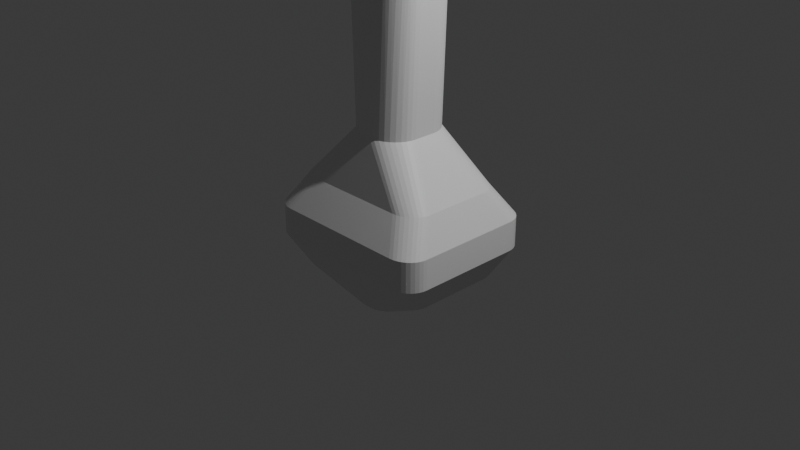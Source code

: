 # Source: SWORD2.blend  (saved by Blender 5.0.118; exported with 4.5.12 LTS)
import bpy
from mathutils import Matrix  # noqa: F401  (used for matrix-valued properties, if any)

bpy.ops.wm.read_factory_settings(use_empty=True)
scene = bpy.context.scene
scene.name = 'Scene'

# ---- collections
col_collection = bpy.data.collections.new('Collection'); scene.collection.children.link(col_collection)

# ---- materials (node trees are filled in below, after node groups)
mat_material = bpy.data.materials.new('Material')
mat_material.alpha_threshold = 0.0
mat_material.use_backface_culling_lightprobe_volume = False
mat_material.roughness = 0.5
mat_material.line_color = (0.0, 0.0, 0.0, 1.0)

# ---- material node trees
mat_material.use_nodes = True; mat_material.node_tree.nodes.clear()
_N = mat_material.node_tree.nodes; _L = mat_material.node_tree.links
n0 = _N.new('ShaderNodeOutputMaterial'); n0.name = 'Material Output'; n0.location = (200, 100)
n1 = _N.new('ShaderNodeBsdfPrincipled'); n1.name = 'Principled BSDF'; n1.location = (-200, 100)
n1.inputs[3].default_value = 1.45
_L.new(n1.outputs[0], n0.inputs[0])
n0.is_active_output = True

# ---- world
world_world = bpy.data.worlds.new('World'); scene.world = world_world
world_world.use_nodes = True; world_world.node_tree.nodes.clear()
_N = world_world.node_tree.nodes; _L = world_world.node_tree.links
n0 = _N.new('ShaderNodeOutputWorld'); n0.name = 'World Output'; n0.location = (200, 100)
n1 = _N.new('ShaderNodeBackground'); n1.name = 'Background'; n1.location = (-200, 100)
n1.inputs[0].default_value = (0.05088, 0.05088, 0.05088, 1.0)
_L.new(n1.outputs[0], n0.inputs[0])
n0.is_active_output = True
world_world.color = (0.05088, 0.05088, 0.05088)
world_world.sun_shadow_jitter_overblur = 0.0

# ---- cameras
cam_camera = bpy.data.cameras.new('Camera')
cam_camera.clip_end = 100.0
cam_camera.ortho_scale = 7.314

# ---- lights
light_light = bpy.data.lights.new('Light', 'POINT')
light_light.energy = 1000.0
light_light.shadow_soft_size = 0.1

# ---- meshes
me_cube = bpy.data.meshes.new('Cube')
me_cube.from_pydata([(0.03124, -0.4133, 6.211), (0.09513, -0.4089, 6.211), (0.03124, 0.4133, 6.211), (0.09513, 0.4089, 6.211), (0.1571, 0.3957, 6.211), (0.2152, 0.3742, 6.211), (0.2678, 0.3449, 6.211), (0.3131, 0.3089, 6.211), (0.3499, 0.2672, 6.211), (0.377, 0.221, 6.211), (0.3992, 0.1211, 6.211), (0.3936, 0.1718, 6.211), (-0.3992, -0.1211, 6.211), (-0.3936, -0.1718, 6.211), (-0.377, -0.221, 6.211), (-0.3499, -0.2672, 6.211), (-0.3131, -0.3089, 6.211), (-0.2678, -0.3449, 6.211), (-0.2152, -0.3742, 6.211), (-0.1571, -0.3957, 6.211), (-0.09513, -0.4089, 6.211), (-0.03124, -0.4133, 6.211), (0.3554, 0.1211, 1.0), (0.02781, 0.4133, 1.0), (0.3505, 0.1718, 1.0), (0.3357, 0.221, 1.0), (0.3115, 0.2672, 1.0), (0.2788, 0.3089, 1.0), (0.2384, 0.3449, 1.0), (0.1916, 0.3742, 1.0), (0.1399, 0.3957, 1.0), (0.0847, 0.4089, 1.0), (0.02158, 0.4409, -0.8498), (0.2891, 0.2052, -0.8498), (0.06804, 0.4373, -0.8498), (0.1131, 0.4267, -0.8498), (0.1553, 0.4093, -0.8498), (0.1935, 0.3858, -0.8498), (0.2265, 0.3567, -0.8498), (0.2533, 0.3231, -0.8498), (0.273, 0.2858, -0.8498), (0.2851, 0.2462, -0.8498), (0.02781, -0.4133, 1.0), (0.3554, -0.1211, 1.0), (0.0847, -0.4089, 1.0), (0.1399, -0.3957, 1.0), (0.1916, -0.3742, 1.0), (0.2384, -0.3449, 1.0), (0.2788, -0.3089, 1.0), (0.3115, -0.2672, 1.0), (0.3357, -0.221, 1.0), (0.3505, -0.1718, 1.0), (0.2891, -0.2052, -0.8498), (0.02158, -0.4409, -0.8498), (0.2851, -0.2462, -0.8498), (0.273, -0.2858, -0.8498), (0.2533, -0.3231, -0.8498), (0.2265, -0.3567, -0.8498), (0.1935, -0.3858, -0.8498), (0.1553, -0.4093, -0.8498), (0.1131, -0.4267, -0.8498), (0.06804, -0.4373, -0.8498), (-0.02781, 0.4133, 1.0), (-0.3554, 0.1211, 1.0), (-0.0847, 0.4089, 1.0), (-0.1399, 0.3957, 1.0), (-0.1916, 0.3742, 1.0), (-0.2384, 0.3449, 1.0), (-0.2788, 0.3089, 1.0), (-0.3115, 0.2672, 1.0), (-0.3357, 0.221, 1.0), (-0.3505, 0.1718, 1.0), (-0.2891, 0.2052, -0.8498), (-0.02158, 0.4409, -0.8498), (-0.2851, 0.2462, -0.8498), (-0.273, 0.2858, -0.8498), (-0.2533, 0.3231, -0.8498), (-0.2265, 0.3567, -0.8498), (-0.1935, 0.3858, -0.8498), (-0.1553, 0.4093, -0.8498), (-0.1131, 0.4267, -0.8498), (-0.06804, 0.4373, -0.8498), (-0.3554, -0.1211, 1.0), (-0.02781, -0.4133, 1.0), (-0.3505, -0.1718, 1.0), (-0.3357, -0.221, 1.0), (-0.3115, -0.2672, 1.0), (-0.2788, -0.3089, 1.0), (-0.2384, -0.3449, 1.0), (-0.1916, -0.3742, 1.0), (-0.1399, -0.3957, 1.0), (-0.0847, -0.4089, 1.0), (-0.02158, -0.4409, -0.8498), (-0.2891, -0.2052, -0.8498), (-0.06804, -0.4373, -0.8498), (-0.1131, -0.4267, -0.8498), (-0.1553, -0.4093, -0.8498), (-0.1935, -0.3858, -0.8498), (-0.2265, -0.3567, -0.8498), (-0.2533, -0.3231, -0.8498), (-0.273, -0.2858, -0.8498), (-0.2851, -0.2462, -0.8498), (0.8123, 0.3653, 0.4498), (0.5496, 0.6026, 0.4498), (0.8083, 0.4065, 0.4498), (0.7964, 0.4464, 0.4498), (0.7771, 0.4839, 0.4498), (0.7508, 0.5178, 0.4498), (0.7184, 0.5471, 0.4498), (0.6809, 0.5708, 0.4498), (0.6394, 0.5883, 0.4498), (0.5952, 0.599, 0.4498), (0.9864, 0.5758, 0.1249), (0.7261, 0.8123, 0.1249), (0.9824, 0.6169, 0.1249), (0.9707, 0.6567, 0.1249), (0.9515, 0.694, 0.1249), (0.9255, 0.7278, 0.1249), (0.8934, 0.7569, 0.1249), (0.8563, 0.7806, 0.1249), (0.8152, 0.798, 0.1249), (0.7713, 0.8087, 0.1249), (0.9864, 0.5763, -0.2), (0.7259, 0.8123, -0.2), (0.9824, 0.6173, -0.2), (0.9707, 0.657, -0.2), (0.9515, 0.6943, -0.2), (0.9255, 0.728, -0.2), (0.8934, 0.7571, -0.2), (0.8562, 0.7806, -0.2), (0.815, 0.798, -0.2), (0.7712, 0.8087, -0.2), (0.5489, 0.6445, -0.5249), (0.8123, 0.4087, -0.5249), (0.5946, 0.6409, -0.5249), (0.639, 0.6303, -0.5249), (0.6806, 0.6129, -0.5249), (0.7182, 0.5893, -0.5249), (0.7506, 0.5602, -0.5249), (0.777, 0.5266, -0.5249), (0.7964, 0.4893, -0.5249), (0.8083, 0.4496, -0.5249), (-0.5489, -0.6445, -0.5249), (-0.8123, -0.4087, -0.5249), (-0.5946, -0.6409, -0.5249), (-0.639, -0.6303, -0.5249), (-0.6806, -0.6129, -0.5249), (-0.7182, -0.5893, -0.5249), (-0.7506, -0.5602, -0.5249), (-0.777, -0.5266, -0.5249), (-0.7964, -0.4893, -0.5249), (-0.8083, -0.4496, -0.5249), (-0.7259, -0.8123, -0.2), (-0.9864, -0.5763, -0.2), (-0.7712, -0.8087, -0.2), (-0.815, -0.798, -0.2), (-0.8562, -0.7806, -0.2), (-0.8934, -0.7571, -0.2), (-0.9255, -0.728, -0.2), (-0.9515, -0.6943, -0.2), (-0.9707, -0.657, -0.2), (-0.9824, -0.6173, -0.2), (-0.7261, -0.8123, 0.1249), (-0.9864, -0.5758, 0.1249), (-0.7713, -0.8087, 0.1249), (-0.8152, -0.798, 0.1249), (-0.8563, -0.7806, 0.1249), (-0.8934, -0.7569, 0.1249), (-0.9255, -0.7278, 0.1249), (-0.9515, -0.694, 0.1249), (-0.9707, -0.6567, 0.1249), (-0.9824, -0.6169, 0.1249), (-0.8123, -0.3653, 0.4498), (-0.5496, -0.6026, 0.4498), (-0.8083, -0.4065, 0.4498), (-0.7964, -0.4464, 0.4498), (-0.7771, -0.4839, 0.4498), (-0.7508, -0.5178, 0.4498), (-0.7184, -0.5471, 0.4498), (-0.6809, -0.5708, 0.4498), (-0.6394, -0.5883, 0.4498), (-0.5952, -0.599, 0.4498), (0.5496, -0.6026, 0.4498), (0.8123, -0.3653, 0.4498), (0.5952, -0.599, 0.4498), (0.6394, -0.5883, 0.4498), (0.6809, -0.5708, 0.4498), (0.7184, -0.5471, 0.4498), (0.7508, -0.5178, 0.4498), (0.7771, -0.4839, 0.4498), (0.7964, -0.4464, 0.4498), (0.8083, -0.4065, 0.4498), (0.7261, -0.8123, 0.1249), (0.9864, -0.5758, 0.1249), (0.7713, -0.8087, 0.1249), (0.8152, -0.798, 0.1249), (0.8563, -0.7806, 0.1249), (0.8934, -0.7569, 0.1249), (0.9255, -0.7278, 0.1249), (0.9515, -0.694, 0.1249), (0.9707, -0.6567, 0.1249), (0.9824, -0.6169, 0.1249), (0.7259, -0.8123, -0.2), (0.9864, -0.5763, -0.2), (0.7712, -0.8087, -0.2), (0.815, -0.798, -0.2), (0.8562, -0.7806, -0.2), (0.8934, -0.7571, -0.2), (0.9255, -0.728, -0.2), (0.9515, -0.6943, -0.2), (0.9707, -0.657, -0.2), (0.9824, -0.6173, -0.2), (0.8123, -0.4087, -0.5249), (0.5489, -0.6445, -0.5249), (0.8083, -0.4496, -0.5249), (0.7964, -0.4893, -0.5249), (0.777, -0.5266, -0.5249), (0.7506, -0.5602, -0.5249), (0.7182, -0.5893, -0.5249), (0.6806, -0.6129, -0.5249), (0.639, -0.6303, -0.5249), (0.5946, -0.6409, -0.5249), (-0.5496, 0.6026, 0.4498), (-0.8123, 0.3653, 0.4498), (-0.5952, 0.599, 0.4498), (-0.6394, 0.5883, 0.4498), (-0.6809, 0.5708, 0.4498), (-0.7184, 0.5471, 0.4498), (-0.7508, 0.5178, 0.4498), (-0.7771, 0.4839, 0.4498), (-0.7964, 0.4464, 0.4498), (-0.8083, 0.4065, 0.4498), (-0.7261, 0.8123, 0.1249), (-0.9864, 0.5758, 0.1249), (-0.7713, 0.8087, 0.1249), (-0.8152, 0.798, 0.1249), (-0.8563, 0.7806, 0.1249), (-0.8934, 0.7569, 0.1249), (-0.9255, 0.7278, 0.1249), (-0.9515, 0.694, 0.1249), (-0.9707, 0.6567, 0.1249), (-0.9824, 0.6169, 0.1249), (-0.7259, 0.8123, -0.2), (-0.9864, 0.5763, -0.2), (-0.7712, 0.8087, -0.2), (-0.815, 0.798, -0.2), (-0.8562, 0.7806, -0.2), (-0.8934, 0.7571, -0.2), (-0.9255, 0.728, -0.2), (-0.9515, 0.6943, -0.2), (-0.9707, 0.657, -0.2), (-0.9824, 0.6173, -0.2), (-0.8123, 0.4087, -0.5249), (-0.5489, 0.6445, -0.5249), (-0.8083, 0.4496, -0.5249), (-0.7964, 0.4893, -0.5249), (-0.777, 0.5266, -0.5249), (-0.7506, 0.5602, -0.5249), (-0.7182, 0.5893, -0.5249), (-0.6806, 0.6129, -0.5249), (-0.639, 0.6303, -0.5249), (-0.5946, 0.6409, -0.5249), (0.1571, -0.3957, 6.211), (0.2152, -0.3742, 6.211), (0.2678, -0.3449, 6.211), (0.3131, -0.3089, 6.211), (0.3499, -0.2672, 6.211), (0.377, -0.221, 6.211), (0.3936, -0.1718, 6.211), (0.3992, -0.1211, 6.211), (-0.09513, 0.4089, 6.211), (-0.03124, 0.4133, 6.211), (-0.1571, 0.3957, 6.211), (-0.2152, 0.3742, 6.211), (-0.2678, 0.3449, 6.211), (-0.3131, 0.3089, 6.211), (-0.3499, 0.2672, 6.211), (-0.377, 0.221, 6.211), (-0.3936, 0.1718, 6.211), (-0.3992, 0.1211, 6.211), (0.03624, -0.4133, 3.605), (-0.03624, -0.4133, 3.605), (-0.3633, 0.3089, 3.605), (-0.3107, 0.3449, 3.605), (0.4567, -0.1718, 3.605), (0.4374, -0.221, 3.605), (0.4567, 0.1718, 3.605), (0.4632, 0.1211, 3.605), (-0.3633, -0.3089, 3.605), (-0.406, -0.2672, 3.605), (-0.1104, 0.4089, 3.605), (-0.03624, 0.4133, 3.605), (0.3107, -0.3449, 3.605), (0.2497, -0.3742, 3.605), (-0.1104, -0.4089, 3.605), (-0.1823, -0.3957, 3.605), (0.2497, 0.3742, 3.605), (0.3107, 0.3449, 3.605), (-0.406, 0.2672, 3.605), (0.4632, -0.1211, 3.605), (-0.4374, -0.221, 3.605), (0.4374, 0.221, 3.605), (-0.1823, 0.3957, 3.605), (0.3633, -0.3089, 3.605), (-0.2497, -0.3742, 3.605), (0.1104, -0.4089, 3.605), (0.1823, 0.3957, 3.605), (-0.4374, 0.221, 3.605), (-0.4567, -0.1718, 3.605), (0.406, 0.2672, 3.605), (-0.2497, 0.3742, 3.605), (0.406, -0.2672, 3.605), (-0.3107, -0.3449, 3.605), (0.1823, -0.3957, 3.605), (0.1104, 0.4089, 3.605), (-0.4567, 0.1718, 3.605), (-0.4632, -0.1211, 3.605), (0.3633, 0.3089, 3.605), (0.03624, 0.4133, 3.605), (-0.4632, 0.1211, 3.605), (-0.7195, -0.467, 5.602), (-0.7896, -0.1524, 6.808), (-0.7195, 0.467, 5.602), (-0.7896, 0.1524, 6.808), (0.7195, -0.467, 5.602), (0.7896, -0.1524, 6.808), (0.7195, 0.467, 5.602), (0.7896, 0.1524, 6.808), (-3.967, 0.2345, 5.493), (-3.967, -0.2345, 5.493), (-3.967, -0.1392, 5.992), (-3.967, 0.1392, 5.992), (3.967, 0.1392, 5.992), (3.967, 0.2345, 5.493), (3.967, -0.2345, 5.493), (3.967, -0.1392, 5.992), (-1.041, -0.1479, 25.36), (-1.041, 0.1479, 25.36), (1.041, 0.1479, 25.36), (1.041, -0.1479, 25.36), (0.0, 0.467, 5.602), (0.0, 0.3523, 6.808), (0.0, -0.467, 5.602), (0.0, -0.3523, 6.808), (0.0, 0.1479, 27.73), (0.0, -0.1479, 27.73), (-0.8801, -0.5525, 6.205), (-0.8801, 0.5525, 6.205), (0.8801, 0.5525, 6.205), (0.8801, -0.5525, 6.205), (-3.967, -0.2345, 5.743), (-3.967, 0.2345, 5.743), (3.967, 0.2345, 5.743), (3.967, -0.2345, 5.743), (0.0, -0.5525, 6.205), (0.0, 0.5525, 6.205), (1.917, -0.287, 6.05), (2.048, -0.1193, 6.971), (1.917, 0.287, 6.05), (2.048, 0.1193, 6.971), (1.983, 0.3219, 6.622), (1.983, -0.3219, 6.622), (-2.048, 0.1193, 6.971), (-2.048, -0.1193, 6.971), (-1.917, -0.287, 6.05), (-1.917, 0.287, 6.05), (-1.983, -0.3219, 6.622), (-1.983, 0.3219, 6.622), (-1.041, -0.1501, 16.09), (-1.041, 0.1501, 16.09), (1.041, -0.1501, 16.09), (1.041, 0.1501, 16.09), (0.0, 0.2501, 17.27), (0.0, -0.2501, 17.27)], [], [(293, 292, 264, 263), (289, 288, 16, 15), (285, 284, 268, 267), (301, 309, 8, 9), (308, 300, 14, 13), (298, 307, 277, 276), (296, 306, 4, 5), (280, 305, 1, 0), (304, 295, 19, 18), (292, 303, 265, 264), (290, 302, 272, 270), (286, 301, 9, 11), (300, 289, 15, 14), (284, 299, 269, 268), (282, 298, 276, 275), (297, 296, 5, 6), (295, 294, 20, 19), (291, 290, 270, 271), (287, 286, 11, 10), (283, 282, 275, 274), (133, 33, 41, 141), (141, 41, 40, 140), (140, 40, 39, 139), (139, 39, 38, 138), (138, 38, 37, 137), (137, 37, 36, 136), (136, 36, 35, 135), (135, 35, 34, 134), (134, 34, 32, 132), (173, 83, 91, 181), (181, 91, 90, 180), (180, 90, 89, 179), (179, 89, 88, 178), (178, 88, 87, 177), (177, 87, 86, 176), (176, 86, 85, 175), (175, 85, 84, 174), (174, 84, 82, 172), (213, 53, 61, 221), (221, 61, 60, 220), (220, 60, 59, 219), (219, 59, 58, 218), (218, 58, 57, 217), (217, 57, 56, 216), (216, 56, 55, 215), (215, 55, 54, 214), (214, 54, 52, 212), (253, 73, 81, 261), (261, 81, 80, 260), (260, 80, 79, 259), (259, 79, 78, 258), (258, 78, 77, 257), (257, 77, 76, 256), (256, 76, 75, 255), (255, 75, 74, 254), (254, 74, 72, 252), (22, 102, 104, 24), (24, 104, 105, 25), (25, 105, 106, 26), (26, 106, 107, 27), (27, 107, 108, 28), (28, 108, 109, 29), (29, 109, 110, 30), (30, 110, 111, 31), (31, 111, 103, 23), (102, 112, 114, 104), (104, 114, 115, 105), (105, 115, 116, 106), (106, 116, 117, 107), (107, 117, 118, 108), (108, 118, 119, 109), (109, 119, 120, 110), (110, 120, 121, 111), (111, 121, 113, 103), (112, 122, 124, 114), (114, 124, 125, 115), (115, 125, 126, 116), (116, 126, 127, 117), (117, 127, 128, 118), (118, 128, 129, 119), (119, 129, 130, 120), (120, 130, 131, 121), (121, 131, 123, 113), (122, 133, 141, 124), (124, 141, 140, 125), (125, 140, 139, 126), (126, 139, 138, 127), (127, 138, 137, 128), (128, 137, 136, 129), (129, 136, 135, 130), (130, 135, 134, 131), (131, 134, 132, 123), (92, 142, 144, 94), (94, 144, 145, 95), (95, 145, 146, 96), (96, 146, 147, 97), (97, 147, 148, 98), (98, 148, 149, 99), (99, 149, 150, 100), (100, 150, 151, 101), (101, 151, 143, 93), (142, 152, 154, 144), (144, 154, 155, 145), (145, 155, 156, 146), (146, 156, 157, 147), (147, 157, 158, 148), (148, 158, 159, 149), (149, 159, 160, 150), (150, 160, 161, 151), (151, 161, 153, 143), (152, 162, 164, 154), (154, 164, 165, 155), (155, 165, 166, 156), (156, 166, 167, 157), (157, 167, 168, 158), (158, 168, 169, 159), (159, 169, 170, 160), (160, 170, 171, 161), (161, 171, 163, 153), (162, 173, 181, 164), (164, 181, 180, 165), (165, 180, 179, 166), (166, 179, 178, 167), (167, 178, 177, 168), (168, 177, 176, 169), (169, 176, 175, 170), (170, 175, 174, 171), (171, 174, 172, 163), (42, 182, 184, 44), (44, 184, 185, 45), (45, 185, 186, 46), (46, 186, 187, 47), (47, 187, 188, 48), (48, 188, 189, 49), (49, 189, 190, 50), (50, 190, 191, 51), (51, 191, 183, 43), (182, 192, 194, 184), (184, 194, 195, 185), (185, 195, 196, 186), (186, 196, 197, 187), (187, 197, 198, 188), (188, 198, 199, 189), (189, 199, 200, 190), (190, 200, 201, 191), (191, 201, 193, 183), (192, 202, 204, 194), (194, 204, 205, 195), (195, 205, 206, 196), (196, 206, 207, 197), (197, 207, 208, 198), (198, 208, 209, 199), (199, 209, 210, 200), (200, 210, 211, 201), (201, 211, 203, 193), (202, 213, 221, 204), (204, 221, 220, 205), (205, 220, 219, 206), (206, 219, 218, 207), (207, 218, 217, 208), (208, 217, 216, 209), (209, 216, 215, 210), (210, 215, 214, 211), (211, 214, 212, 203), (62, 222, 224, 64), (64, 224, 225, 65), (65, 225, 226, 66), (66, 226, 227, 67), (67, 227, 228, 68), (68, 228, 229, 69), (69, 229, 230, 70), (70, 230, 231, 71), (71, 231, 223, 63), (222, 232, 234, 224), (224, 234, 235, 225), (225, 235, 236, 226), (226, 236, 237, 227), (227, 237, 238, 228), (228, 238, 239, 229), (229, 239, 240, 230), (230, 240, 241, 231), (231, 241, 233, 223), (232, 242, 244, 234), (234, 244, 245, 235), (235, 245, 246, 236), (236, 246, 247, 237), (237, 247, 248, 238), (238, 248, 249, 239), (239, 249, 250, 240), (240, 250, 251, 241), (241, 251, 243, 233), (242, 253, 261, 244), (244, 261, 260, 245), (245, 260, 259, 246), (246, 259, 258, 247), (247, 258, 257, 248), (248, 257, 256, 249), (249, 256, 255, 250), (250, 255, 254, 251), (251, 254, 252, 243), (102, 22, 43, 183), (281, 280, 0, 21), (222, 62, 23, 103), (73, 253, 132, 32), (33, 133, 212, 52), (72, 74, 75, 76, 77, 78, 79, 80, 81, 73, 32, 34, 35, 36, 37, 38, 39, 40, 41, 33, 52, 54, 55, 56, 57, 58, 59, 60, 61, 53, 92, 94, 95, 96, 97, 98, 99, 100, 101, 93), (182, 42, 83, 173), (53, 213, 142, 92), (172, 82, 63, 223), (93, 143, 252, 72), (112, 102, 183, 193), (232, 222, 103, 113), (242, 232, 113, 123), (122, 112, 193, 203), (253, 242, 123, 132), (133, 122, 203, 212), (143, 153, 243, 252), (213, 202, 152, 142), (153, 163, 233, 243), (202, 192, 162, 152), (163, 172, 223, 233), (192, 182, 173, 162), (302, 310, 273, 272), (303, 311, 266, 265), (312, 304, 18, 17), (305, 313, 262, 1), (306, 314, 3, 4), (307, 315, 278, 277), (316, 308, 13, 12), (309, 317, 7, 8), (299, 287, 10, 269), (310, 283, 274, 273), (311, 285, 267, 266), (288, 312, 17, 16), (318, 291, 271, 2), (313, 293, 263, 262), (314, 318, 2, 3), (315, 319, 279, 278), (294, 281, 21, 20), (319, 316, 12, 279), (317, 297, 6, 7), (27, 28, 297, 317), (63, 82, 316, 319), (91, 83, 281, 294), (71, 63, 319, 315), (31, 23, 318, 314), (45, 46, 293, 313), (23, 62, 291, 318), (87, 88, 312, 288), (49, 50, 285, 311), (66, 67, 283, 310), (43, 22, 287, 299), (26, 27, 317, 309), (82, 84, 308, 316), (70, 71, 315, 307), (30, 31, 314, 306), (44, 45, 313, 305), (88, 89, 304, 312), (48, 49, 311, 303), (65, 66, 310, 302), (83, 42, 280, 281), (67, 68, 282, 283), (22, 24, 286, 287), (62, 64, 290, 291), (90, 91, 294, 295), (28, 29, 296, 297), (68, 69, 298, 282), (51, 43, 299, 284), (85, 86, 289, 300), (24, 25, 301, 286), (64, 65, 302, 290), (47, 48, 303, 292), (89, 90, 295, 304), (42, 44, 305, 280), (29, 30, 306, 296), (69, 70, 307, 298), (84, 85, 300, 308), (25, 26, 309, 301), (50, 51, 284, 285), (86, 87, 288, 289), (46, 47, 292, 293), (365, 364, 329, 328), (355, 341, 327, 348), (363, 362, 331, 330), (354, 343, 321, 346), (340, 326, 324, 342), (369, 368, 336, 337), (350, 330, 331, 351), (352, 332, 335, 353), (361, 356, 334, 353), (356, 358, 333, 334), (367, 365, 328, 351), (366, 363, 330, 350), (359, 357, 335, 332), (360, 359, 332, 352), (344, 337, 336, 345), (373, 370, 339, 345), (372, 369, 337, 344), (370, 371, 338, 339), (371, 372, 344, 338), (368, 373, 345, 336), (338, 344, 345, 339), (322, 340, 342, 320), (349, 325, 343, 354), (347, 323, 341, 355), (322, 347, 355, 340), (324, 349, 354, 342), (358, 360, 352, 333), (364, 366, 350, 329), (362, 367, 351, 331), (357, 361, 353, 335), (333, 352, 353, 334), (329, 350, 351, 328), (342, 354, 346, 320), (340, 355, 348, 326), (325, 349, 361, 357), (326, 348, 360, 358), (348, 327, 359, 360), (327, 325, 357, 359), (324, 326, 358, 356), (349, 324, 356, 361), (323, 347, 367, 362), (320, 346, 366, 364), (346, 321, 363, 366), (347, 322, 365, 367), (321, 323, 362, 363), (322, 320, 364, 365), (321, 343, 373, 368), (327, 341, 372, 371), (325, 327, 371, 370), (341, 323, 369, 372), (343, 325, 370, 373), (323, 321, 368, 369)])
_uv = me_cube.uv_layers.new(name='UVMap')
_uv.uv.foreach_set('vector', [0.6726, 0.7456, 0.6583, 0.7335, 0.6609, 0.7376, 0.6752, 0.7473, 0.6272, 0.04643, 0.6289, 0.03323, 0.6293, 0.03014, 0.6275, 0.04322, 0.6304, 0.6895, 0.6265, 0.676, 0.6265, 0.677, 0.6311, 0.6919, 0.6304, 0.5605, 0.6369, 0.5472, 0.6385, 0.5441, 0.6311, 0.5581, 0.6253, 0.07389, 0.626, 0.06021, 0.6261, 0.05774, 0.6253, 0.07295, 0.6272, 0.2036, 0.626, 0.1898, 0.6261, 0.1923, 0.6275, 0.2068, 0.6726, 0.5044, 0.6892, 0.4962, 0.6914, 0.4952, 0.6752, 0.5027, 0.6901, 0.7996, 0.7078, 0.7594, 0.7092, 0.7598, 0.6895, 0.8007, 0.627, 0.954, 0.6263, 0.9273, 0.6261, 0.9248, 0.6274, 0.9441, 0.6583, 0.7335, 0.6463, 0.7156, 0.6487, 0.7186, 0.6609, 0.7376, 0.6253, 0.3435, 0.6263, 0.3227, 0.6261, 0.3252, 0.6253, 0.3451, 0.6265, 0.574, 0.6304, 0.5605, 0.6311, 0.5581, 0.6265, 0.573, 0.626, 0.06021, 0.6272, 0.04643, 0.6275, 0.04322, 0.6261, 0.05774, 0.6265, 0.676, 0.625, 0.6616, 0.625, 0.6616, 0.6265, 0.677, 0.6289, 0.2168, 0.6272, 0.2036, 0.6275, 0.2068, 0.6293, 0.2199, 0.6583, 0.5165, 0.6726, 0.5044, 0.6752, 0.5027, 0.6609, 0.5124, 0.6263, 0.9273, 0.6253, 0.9065, 0.6253, 0.9049, 0.6261, 0.9248, 0.625, 0.3647, 0.6253, 0.3435, 0.6253, 0.3451, 0.625, 0.3652, 0.625, 0.5884, 0.6265, 0.574, 0.6265, 0.573, 0.625, 0.5884, 0.6292, 0.2731, 0.6289, 0.2168, 0.6293, 0.2199, 0.6292, 0.2879, 0.425, 0.5457, 0.375, 0.5668, 0.3734, 0.5552, 0.4247, 0.5377, 0.4247, 0.5377, 0.3734, 0.5552, 0.3686, 0.5439, 0.4239, 0.5296, 0.4239, 0.5296, 0.3686, 0.5439, 0.3609, 0.5333, 0.4226, 0.5218, 0.4226, 0.5218, 0.3609, 0.5333, 0.3503, 0.5237, 0.4209, 0.5142, 0.4209, 0.5142, 0.3503, 0.5237, 0.3375, 0.5102, 0.4213, 0.4894, 0.4213, 0.4894, 0.3375, 0.5102, 0.3225, 0.5028, 0.4229, 0.4818, 0.4229, 0.4818, 0.3225, 0.5028, 0.3055, 0.497, 0.4241, 0.4742, 0.4241, 0.4742, 0.3055, 0.497, 0.2871, 0.4933, 0.4248, 0.4667, 0.4248, 0.4667, 0.2871, 0.4933, 0.299, 0.4603, 0.425, 0.4595, 0.575, 0.9596, 0.625, 0.8848, 0.6253, 0.9049, 0.5753, 0.9668, 0.5753, 0.9668, 0.6253, 0.9049, 0.6261, 0.9248, 0.576, 0.9744, 0.576, 0.9744, 0.6261, 0.9248, 0.6274, 0.9441, 0.5773, 0.982, 0.5773, 0.982, 0.6274, 0.9441, 0.625, 1.0, 0.5792, 1.0, 0.5793, 0.0, 0.625, 0.0, 0.6293, 0.03014, 0.5791, 0.01469, 0.5791, 0.01469, 0.6293, 0.03014, 0.6275, 0.04322, 0.5774, 0.02314, 0.5774, 0.02314, 0.6275, 0.04322, 0.6261, 0.05774, 0.5761, 0.03179, 0.5761, 0.03179, 0.6261, 0.05774, 0.6253, 0.07295, 0.5753, 0.04054, 0.5753, 0.04054, 0.6253, 0.07295, 0.625, 0.08839, 0.575, 0.04923, 0.425, 0.7905, 0.299, 0.7897, 0.2871, 0.7567, 0.4248, 0.7833, 0.4248, 0.7833, 0.2871, 0.7567, 0.3055, 0.753, 0.4241, 0.7758, 0.4241, 0.7758, 0.3055, 0.753, 0.3225, 0.7472, 0.4229, 0.7682, 0.4229, 0.7682, 0.3225, 0.7472, 0.3375, 0.7398, 0.4213, 0.7606, 0.4213, 0.7606, 0.3375, 0.7398, 0.3503, 0.7263, 0.4209, 0.7358, 0.4209, 0.7358, 0.3503, 0.7263, 0.3609, 0.7167, 0.4226, 0.7282, 0.4226, 0.7282, 0.3609, 0.7167, 0.3686, 0.7061, 0.4239, 0.7204, 0.4239, 0.7204, 0.3686, 0.7061, 0.3734, 0.6948, 0.4247, 0.7123, 0.4247, 0.7123, 0.3734, 0.6948, 0.375, 0.6832, 0.425, 0.7043, 0.425, 0.2905, 0.375, 0.3657, 0.3748, 0.3455, 0.4248, 0.2833, 0.4248, 0.2833, 0.3748, 0.3455, 0.374, 0.3256, 0.4241, 0.2758, 0.4241, 0.2758, 0.374, 0.3256, 0.3728, 0.3062, 0.4229, 0.2682, 0.4229, 0.2682, 0.3728, 0.3062, 0.3712, 0.2882, 0.4213, 0.2606, 0.4213, 0.2606, 0.3712, 0.2882, 0.3707, 0.2274, 0.4209, 0.2358, 0.4209, 0.2358, 0.3707, 0.2274, 0.3725, 0.2174, 0.4226, 0.2282, 0.4226, 0.2282, 0.3725, 0.2174, 0.3739, 0.2064, 0.4239, 0.2204, 0.4239, 0.2204, 0.3739, 0.2064, 0.3747, 0.1949, 0.4247, 0.2123, 0.4247, 0.2123, 0.3747, 0.1949, 0.375, 0.1832, 0.425, 0.2043, 0.625, 0.5884, 0.575, 0.5492, 0.5753, 0.5405, 0.6265, 0.573, 0.6265, 0.573, 0.5753, 0.5405, 0.5761, 0.5318, 0.6311, 0.5581, 0.6311, 0.5581, 0.5761, 0.5318, 0.5774, 0.5231, 0.6385, 0.5441, 0.6385, 0.5441, 0.5774, 0.5231, 0.5791, 0.5147, 0.6487, 0.5314, 0.6487, 0.5314, 0.5791, 0.5147, 0.5791, 0.4898, 0.6609, 0.5124, 0.6609, 0.5124, 0.5791, 0.4898, 0.5773, 0.482, 0.6752, 0.5027, 0.6752, 0.5027, 0.5773, 0.482, 0.576, 0.4744, 0.6914, 0.4952, 0.6914, 0.4952, 0.576, 0.4744, 0.5753, 0.4668, 0.7092, 0.4902, 0.7092, 0.4902, 0.5753, 0.4668, 0.575, 0.4596, 0.6895, 0.4493, 0.575, 0.5492, 0.525, 0.5364, 0.5251, 0.53, 0.5753, 0.5405, 0.5753, 0.5405, 0.5251, 0.53, 0.5256, 0.5237, 0.5761, 0.5318, 0.5761, 0.5318, 0.5256, 0.5237, 0.5263, 0.5175, 0.5774, 0.5231, 0.5774, 0.5231, 0.5263, 0.5175, 0.5272, 0.5117, 0.5791, 0.5147, 0.5791, 0.5147, 0.5272, 0.5117, 0.5272, 0.4891, 0.5791, 0.4898, 0.5791, 0.4898, 0.5272, 0.4891, 0.5263, 0.484, 0.5773, 0.482, 0.5773, 0.482, 0.5263, 0.484, 0.5256, 0.4785, 0.576, 0.4744, 0.576, 0.4744, 0.5256, 0.4785, 0.5251, 0.4728, 0.5753, 0.4668, 0.5753, 0.4668, 0.5251, 0.4728, 0.525, 0.467, 0.575, 0.4596, 0.525, 0.5364, 0.475, 0.5363, 0.4749, 0.5299, 0.5251, 0.53, 0.5251, 0.53, 0.4749, 0.5299, 0.4744, 0.5237, 0.5256, 0.5237, 0.5256, 0.5237, 0.4744, 0.5237, 0.4738, 0.5176, 0.5263, 0.5175, 0.5263, 0.5175, 0.4738, 0.5176, 0.4728, 0.512, 0.5272, 0.5117, 0.5272, 0.5117, 0.4728, 0.512, 0.4731, 0.489, 0.5272, 0.4891, 0.5272, 0.4891, 0.4731, 0.489, 0.4739, 0.4839, 0.5263, 0.484, 0.5263, 0.484, 0.4739, 0.4839, 0.4745, 0.4785, 0.5256, 0.4785, 0.5256, 0.4785, 0.4745, 0.4785, 0.4749, 0.4728, 0.5251, 0.4728, 0.5251, 0.4728, 0.4749, 0.4728, 0.475, 0.467, 0.525, 0.467, 0.475, 0.5363, 0.425, 0.5457, 0.4247, 0.5377, 0.4749, 0.5299, 0.4749, 0.5299, 0.4247, 0.5377, 0.4239, 0.5296, 0.4744, 0.5237, 0.4744, 0.5237, 0.4239, 0.5296, 0.4226, 0.5218, 0.4738, 0.5176, 0.4738, 0.5176, 0.4226, 0.5218, 0.4209, 0.5142, 0.4728, 0.512, 0.4728, 0.512, 0.4209, 0.5142, 0.4213, 0.4894, 0.4731, 0.489, 0.4731, 0.489, 0.4213, 0.4894, 0.4229, 0.4818, 0.4739, 0.4839, 0.4739, 0.4839, 0.4229, 0.4818, 0.4241, 0.4742, 0.4745, 0.4785, 0.4745, 0.4785, 0.4241, 0.4742, 0.4248, 0.4667, 0.4749, 0.4728, 0.4749, 0.4728, 0.4248, 0.4667, 0.425, 0.4595, 0.475, 0.467, 0.375, 0.8843, 0.425, 0.9595, 0.4248, 0.9667, 0.3748, 0.9045, 0.3748, 0.9045, 0.4248, 0.9667, 0.4241, 0.9742, 0.374, 0.9244, 0.374, 0.9244, 0.4241, 0.9742, 0.4229, 0.9818, 0.3728, 0.9438, 0.3728, 0.9438, 0.4229, 0.9818, 0.4208, 1.0, 0.375, 1.0, 0.375, 0.0, 0.4207, 0.0, 0.4209, 0.01422, 0.3707, 0.02255, 0.3707, 0.02255, 0.4209, 0.01422, 0.4226, 0.02178, 0.3725, 0.03255, 0.3725, 0.03255, 0.4226, 0.02178, 0.4239, 0.02965, 0.3739, 0.04358, 0.3739, 0.04358, 0.4239, 0.02965, 0.4247, 0.03769, 0.3747, 0.05513, 0.3747, 0.05513, 0.4247, 0.03769, 0.425, 0.04574, 0.375, 0.06682, 0.425, 0.9595, 0.475, 0.967, 0.4749, 0.9728, 0.4248, 0.9667, 0.4248, 0.9667, 0.4749, 0.9728, 0.4745, 0.9785, 0.4241, 0.9742, 0.4241, 0.9742, 0.4745, 0.9785, 0.4739, 0.9839, 0.4229, 0.9818, 0.4229, 0.9818, 0.4739, 0.9839, 0.4707, 1.0, 0.4208, 1.0, 0.4207, 0.0, 0.4707, 0.0, 0.4728, 0.01201, 0.4209, 0.01422, 0.4209, 0.01422, 0.4728, 0.01201, 0.4738, 0.01763, 0.4226, 0.02178, 0.4226, 0.02178, 0.4738, 0.01763, 0.4744, 0.02367, 0.4239, 0.02965, 0.4239, 0.02965, 0.4744, 0.02367, 0.4749, 0.02995, 0.4247, 0.03769, 0.4247, 0.03769, 0.4749, 0.02995, 0.475, 0.03631, 0.425, 0.04574, 0.475, 0.967, 0.525, 0.967, 0.5251, 0.9728, 0.4749, 0.9728, 0.4749, 0.9728, 0.5251, 0.9728, 0.5256, 0.9785, 0.4745, 0.9785, 0.4745, 0.9785, 0.5256, 0.9785, 0.5263, 0.984, 0.4739, 0.9839, 0.4739, 0.9839, 0.5263, 0.984, 0.5294, 1.0, 0.4707, 1.0, 0.4707, 0.0, 0.5294, 0.0, 0.5272, 0.01175, 0.4728, 0.01201, 0.4728, 0.01201, 0.5272, 0.01175, 0.5263, 0.01752, 0.4738, 0.01763, 0.4738, 0.01763, 0.5263, 0.01752, 0.5256, 0.02366, 0.4744, 0.02367, 0.4744, 0.02367, 0.5256, 0.02366, 0.5251, 0.03, 0.4749, 0.02995, 0.4749, 0.02995, 0.5251, 0.03, 0.525, 0.03639, 0.475, 0.03631, 0.525, 0.967, 0.575, 0.9596, 0.5753, 0.9668, 0.5251, 0.9728, 0.5251, 0.9728, 0.5753, 0.9668, 0.576, 0.9744, 0.5256, 0.9785, 0.5256, 0.9785, 0.576, 0.9744, 0.5773, 0.982, 0.5263, 0.984, 0.5263, 0.984, 0.5773, 0.982, 0.5792, 1.0, 0.5294, 1.0, 0.5294, 0.0, 0.5793, 0.0, 0.5791, 0.01469, 0.5272, 0.01175, 0.5272, 0.01175, 0.5791, 0.01469, 0.5774, 0.02314, 0.5263, 0.01752, 0.5263, 0.01752, 0.5774, 0.02314, 0.5761, 0.03179, 0.5256, 0.02366, 0.5256, 0.02366, 0.5761, 0.03179, 0.5753, 0.04054, 0.5251, 0.03, 0.5251, 0.03, 0.5753, 0.04054, 0.575, 0.04923, 0.525, 0.03639, 0.6895, 0.8007, 0.575, 0.7904, 0.5753, 0.7832, 0.7092, 0.7598, 0.7092, 0.7598, 0.5753, 0.7832, 0.576, 0.7756, 0.6914, 0.7548, 0.6914, 0.7548, 0.576, 0.7756, 0.5773, 0.768, 0.6752, 0.7473, 0.6752, 0.7473, 0.5773, 0.768, 0.5791, 0.7602, 0.6609, 0.7376, 0.6609, 0.7376, 0.5791, 0.7602, 0.5791, 0.7353, 0.6487, 0.7186, 0.6487, 0.7186, 0.5791, 0.7353, 0.5774, 0.7269, 0.6385, 0.7059, 0.6385, 0.7059, 0.5774, 0.7269, 0.5761, 0.7182, 0.6311, 0.6919, 0.6311, 0.6919, 0.5761, 0.7182, 0.5753, 0.7095, 0.6265, 0.677, 0.6265, 0.677, 0.5753, 0.7095, 0.575, 0.7008, 0.625, 0.6616, 0.575, 0.7904, 0.525, 0.783, 0.5251, 0.7772, 0.5753, 0.7832, 0.5753, 0.7832, 0.5251, 0.7772, 0.5256, 0.7715, 0.576, 0.7756, 0.576, 0.7756, 0.5256, 0.7715, 0.5263, 0.766, 0.5773, 0.768, 0.5773, 0.768, 0.5263, 0.766, 0.5272, 0.7609, 0.5791, 0.7602, 0.5791, 0.7602, 0.5272, 0.7609, 0.5272, 0.7383, 0.5791, 0.7353, 0.5791, 0.7353, 0.5272, 0.7383, 0.5263, 0.7325, 0.5774, 0.7269, 0.5774, 0.7269, 0.5263, 0.7325, 0.5256, 0.7263, 0.5761, 0.7182, 0.5761, 0.7182, 0.5256, 0.7263, 0.5251, 0.72, 0.5753, 0.7095, 0.5753, 0.7095, 0.5251, 0.72, 0.525, 0.7136, 0.575, 0.7008, 0.525, 0.783, 0.475, 0.783, 0.4749, 0.7772, 0.5251, 0.7772, 0.5251, 0.7772, 0.4749, 0.7772, 0.4745, 0.7715, 0.5256, 0.7715, 0.5256, 0.7715, 0.4745, 0.7715, 0.4739, 0.7661, 0.5263, 0.766, 0.5263, 0.766, 0.4739, 0.7661, 0.4731, 0.761, 0.5272, 0.7609, 0.5272, 0.7609, 0.4731, 0.761, 0.4728, 0.738, 0.5272, 0.7383, 0.5272, 0.7383, 0.4728, 0.738, 0.4738, 0.7324, 0.5263, 0.7325, 0.5263, 0.7325, 0.4738, 0.7324, 0.4744, 0.7263, 0.5256, 0.7263, 0.5256, 0.7263, 0.4744, 0.7263, 0.4749, 0.7201, 0.5251, 0.72, 0.5251, 0.72, 0.4749, 0.7201, 0.475, 0.7137, 0.525, 0.7136, 0.475, 0.783, 0.425, 0.7905, 0.4248, 0.7833, 0.4749, 0.7772, 0.4749, 0.7772, 0.4248, 0.7833, 0.4241, 0.7758, 0.4745, 0.7715, 0.4745, 0.7715, 0.4241, 0.7758, 0.4229, 0.7682, 0.4739, 0.7661, 0.4739, 0.7661, 0.4229, 0.7682, 0.4213, 0.7606, 0.4731, 0.761, 0.4731, 0.761, 0.4213, 0.7606, 0.4209, 0.7358, 0.4728, 0.738, 0.4728, 0.738, 0.4209, 0.7358, 0.4226, 0.7282, 0.4738, 0.7324, 0.4738, 0.7324, 0.4226, 0.7282, 0.4239, 0.7204, 0.4744, 0.7263, 0.4744, 0.7263, 0.4239, 0.7204, 0.4247, 0.7123, 0.4749, 0.7201, 0.4749, 0.7201, 0.4247, 0.7123, 0.425, 0.7043, 0.475, 0.7137, 0.625, 0.3652, 0.575, 0.2904, 0.5753, 0.2832, 0.6253, 0.3451, 0.6253, 0.3451, 0.5753, 0.2832, 0.576, 0.2756, 0.6261, 0.3252, 0.6261, 0.3252, 0.576, 0.2756, 0.5773, 0.268, 0.6274, 0.3059, 0.6274, 0.3059, 0.5773, 0.268, 0.5791, 0.2602, 0.6292, 0.2879, 0.6292, 0.2879, 0.5791, 0.2602, 0.5791, 0.2353, 0.6293, 0.2199, 0.6293, 0.2199, 0.5791, 0.2353, 0.5774, 0.2269, 0.6275, 0.2068, 0.6275, 0.2068, 0.5774, 0.2269, 0.5761, 0.2182, 0.6261, 0.1923, 0.6261, 0.1923, 0.5761, 0.2182, 0.5753, 0.2095, 0.6253, 0.177, 0.6253, 0.177, 0.5753, 0.2095, 0.575, 0.2008, 0.625, 0.1616, 0.575, 0.2904, 0.525, 0.283, 0.5251, 0.2772, 0.5753, 0.2832, 0.5753, 0.2832, 0.5251, 0.2772, 0.5256, 0.2715, 0.576, 0.2756, 0.576, 0.2756, 0.5256, 0.2715, 0.5263, 0.266, 0.5773, 0.268, 0.5773, 0.268, 0.5263, 0.266, 0.5272, 0.2609, 0.5791, 0.2602, 0.5791, 0.2602, 0.5272, 0.2609, 0.5272, 0.2383, 0.5791, 0.2353, 0.5791, 0.2353, 0.5272, 0.2383, 0.5263, 0.2325, 0.5774, 0.2269, 0.5774, 0.2269, 0.5263, 0.2325, 0.5256, 0.2263, 0.5761, 0.2182, 0.5761, 0.2182, 0.5256, 0.2263, 0.5251, 0.22, 0.5753, 0.2095, 0.5753, 0.2095, 0.5251, 0.22, 0.525, 0.2136, 0.575, 0.2008, 0.525, 0.283, 0.475, 0.283, 0.4749, 0.2772, 0.5251, 0.2772, 0.5251, 0.2772, 0.4749, 0.2772, 0.4745, 0.2715, 0.5256, 0.2715, 0.5256, 0.2715, 0.4745, 0.2715, 0.4739, 0.2661, 0.5263, 0.266, 0.5263, 0.266, 0.4739, 0.2661, 0.4731, 0.261, 0.5272, 0.2609, 0.5272, 0.2609, 0.4731, 0.261, 0.4728, 0.238, 0.5272, 0.2383, 0.5272, 0.2383, 0.4728, 0.238, 0.4738, 0.2324, 0.5263, 0.2325, 0.5263, 0.2325, 0.4738, 0.2324, 0.4744, 0.2263, 0.5256, 0.2263, 0.5256, 0.2263, 0.4744, 0.2263, 0.4749, 0.2201, 0.5251, 0.22, 0.5251, 0.22, 0.4749, 0.2201, 0.475, 0.2137, 0.525, 0.2136, 0.475, 0.283, 0.425, 0.2905, 0.4248, 0.2833, 0.4749, 0.2772, 0.4749, 0.2772, 0.4248, 0.2833, 0.4241, 0.2758, 0.4745, 0.2715, 0.4745, 0.2715, 0.4241, 0.2758, 0.4229, 0.2682, 0.4739, 0.2661, 0.4739, 0.2661, 0.4229, 0.2682, 0.4213, 0.2606, 0.4731, 0.261, 0.4731, 0.261, 0.4213, 0.2606, 0.4209, 0.2358, 0.4728, 0.238, 0.4728, 0.238, 0.4209, 0.2358, 0.4226, 0.2282, 0.4738, 0.2324, 0.4738, 0.2324, 0.4226, 0.2282, 0.4239, 0.2204, 0.4744, 0.2263, 0.4744, 0.2263, 0.4239, 0.2204, 0.4247, 0.2123, 0.4749, 0.2201, 0.4749, 0.2201, 0.4247, 0.2123, 0.425, 0.2043, 0.475, 0.2137, 0.575, 0.5492, 0.625, 0.5884, 0.625, 0.6616, 0.575, 0.7008, 0.625, 0.8853, 0.6901, 0.7996, 0.6895, 0.8007, 0.625, 0.8848, 0.575, 0.2904, 0.625, 0.3652, 0.6895, 0.4493, 0.575, 0.4596, 0.375, 0.3657, 0.425, 0.2905, 0.425, 0.4595, 0.299, 0.4603, 0.375, 0.5668, 0.425, 0.5457, 0.425, 0.7043, 0.375, 0.6832, 0.125, 0.5668, 0.1268, 0.5552, 0.132, 0.544, 0.1405, 0.5334, 0.1521, 0.5239, 0.1663, 0.5156, 0.1828, 0.509, 0.2011, 0.504, 0.2206, 0.501, 0.2407, 0.5, 0.299, 0.4603, 0.2871, 0.4933, 0.3055, 0.497, 0.3225, 0.5028, 0.3375, 0.5102, 0.3503, 0.5237, 0.3609, 0.5333, 0.3686, 0.5439, 0.3734, 0.5552, 0.375, 0.5668, 0.375, 0.6832, 0.3734, 0.6948, 0.3686, 0.7061, 0.3609, 0.7167, 0.3503, 0.7263, 0.3375, 0.7398, 0.3225, 0.7472, 0.3055, 0.753, 0.2871, 0.7567, 0.299, 0.7897, 0.2407, 0.75, 0.2206, 0.749, 0.2011, 0.746, 0.1828, 0.741, 0.1663, 0.7344, 0.1521, 0.7261, 0.1405, 0.7166, 0.132, 0.706, 0.1268, 0.6948, 0.125, 0.6832, 0.575, 0.7904, 0.6895, 0.8007, 0.625, 0.8848, 0.575, 0.9596, 0.299, 0.7897, 0.425, 0.7905, 0.425, 0.9595, 0.375, 0.8843, 0.575, 0.04923, 0.625, 0.08839, 0.625, 0.1616, 0.575, 0.2008, 0.375, 0.06682, 0.425, 0.04574, 0.425, 0.2043, 0.375, 0.1832, 0.525, 0.5364, 0.575, 0.5492, 0.575, 0.7008, 0.525, 0.7136, 0.525, 0.283, 0.575, 0.2904, 0.575, 0.4596, 0.525, 0.467, 0.475, 0.283, 0.525, 0.283, 0.525, 0.467, 0.475, 0.467, 0.475, 0.5363, 0.525, 0.5364, 0.525, 0.7136, 0.475, 0.7137, 0.425, 0.2905, 0.475, 0.283, 0.475, 0.467, 0.425, 0.4595, 0.425, 0.5457, 0.475, 0.5363, 0.475, 0.7137, 0.425, 0.7043, 0.425, 0.04574, 0.475, 0.03631, 0.475, 0.2137, 0.425, 0.2043, 0.425, 0.7905, 0.475, 0.783, 0.475, 0.967, 0.425, 0.9595, 0.475, 0.03631, 0.525, 0.03639, 0.525, 0.2136, 0.475, 0.2137, 0.475, 0.783, 0.525, 0.783, 0.525, 0.967, 0.475, 0.967, 0.525, 0.03639, 0.575, 0.04923, 0.575, 0.2008, 0.525, 0.2136, 0.525, 0.783, 0.575, 0.7904, 0.575, 0.9596, 0.525, 0.967, 0.6263, 0.3227, 0.6277, 0.3027, 0.6274, 0.3059, 0.6261, 0.3252, 0.6463, 0.7156, 0.6369, 0.7028, 0.6385, 0.7059, 0.6487, 0.7186, 0.6245, 1.012, 0.627, 0.954, 0.6274, 0.9441, 0.625, 1.0, 0.7078, 0.7594, 0.6892, 0.7538, 0.6914, 0.7548, 0.7092, 0.7598, 0.6892, 0.4962, 0.7078, 0.4906, 0.7092, 0.4902, 0.6914, 0.4952, 0.626, 0.1898, 0.6253, 0.1761, 0.6253, 0.177, 0.6261, 0.1923, 0.625, 0.08839, 0.6253, 0.07389, 0.6253, 0.07295, 0.625, 0.08839, 0.6369, 0.5472, 0.6463, 0.5344, 0.6487, 0.5314, 0.6385, 0.5441, 0.625, 0.6616, 0.625, 0.5884, 0.625, 0.5884, 0.625, 0.6616, 0.6277, 0.3027, 0.6292, 0.2731, 0.6292, 0.2879, 0.6274, 0.3059, 0.6369, 0.7028, 0.6304, 0.6895, 0.6311, 0.6919, 0.6385, 0.7059, 0.6289, 0.03323, 0.6259, 0.006588, 0.625, 0.0, 0.6293, 0.03014, 0.6901, 0.4504, 0.625, 0.3647, 0.625, 0.3652, 0.6895, 0.4493, 0.6892, 0.7538, 0.6726, 0.7456, 0.6752, 0.7473, 0.6914, 0.7548, 0.7078, 0.4906, 0.6901, 0.4504, 0.6895, 0.4493, 0.7092, 0.4902, 0.6253, 0.1761, 0.625, 0.1616, 0.625, 0.1616, 0.6253, 0.177, 0.6253, 0.9065, 0.625, 0.8853, 0.625, 0.8848, 0.6253, 0.9049, 0.625, 0.1616, 0.625, 0.08839, 0.625, 0.08839, 0.625, 0.1616, 0.6463, 0.5344, 0.6583, 0.5165, 0.6609, 0.5124, 0.6487, 0.5314, 0.6487, 0.5314, 0.6609, 0.5124, 0.6583, 0.5165, 0.6463, 0.5344, 0.625, 0.1616, 0.625, 0.08839, 0.625, 0.08839, 0.625, 0.1616, 0.6253, 0.9049, 0.625, 0.8848, 0.625, 0.8853, 0.6253, 0.9065, 0.6253, 0.177, 0.625, 0.1616, 0.625, 0.1616, 0.6253, 0.1761, 0.7092, 0.4902, 0.6895, 0.4493, 0.6901, 0.4504, 0.7078, 0.4906, 0.6914, 0.7548, 0.6752, 0.7473, 0.6726, 0.7456, 0.6892, 0.7538, 0.6895, 0.4493, 0.625, 0.3652, 0.625, 0.3647, 0.6901, 0.4504, 0.6293, 0.03014, 0.625, 0.0, 0.6259, 0.006588, 0.6289, 0.03323, 0.6385, 0.7059, 0.6311, 0.6919, 0.6304, 0.6895, 0.6369, 0.7028, 0.6274, 0.3059, 0.6292, 0.2879, 0.6292, 0.2731, 0.6277, 0.3027, 0.625, 0.6616, 0.625, 0.5884, 0.625, 0.5884, 0.625, 0.6616, 0.6385, 0.5441, 0.6487, 0.5314, 0.6463, 0.5344, 0.6369, 0.5472, 0.625, 0.08839, 0.6253, 0.07295, 0.6253, 0.07389, 0.625, 0.08839, 0.6261, 0.1923, 0.6253, 0.177, 0.6253, 0.1761, 0.626, 0.1898, 0.6914, 0.4952, 0.7092, 0.4902, 0.7078, 0.4906, 0.6892, 0.4962, 0.7092, 0.7598, 0.6914, 0.7548, 0.6892, 0.7538, 0.7078, 0.7594, 0.625, 1.0, 0.6274, 0.9441, 0.627, 0.954, 0.6245, 1.012, 0.6487, 0.7186, 0.6385, 0.7059, 0.6369, 0.7028, 0.6463, 0.7156, 0.6261, 0.3252, 0.6274, 0.3059, 0.6277, 0.3027, 0.6263, 0.3227, 0.625, 0.8848, 0.6895, 0.8007, 0.6901, 0.7996, 0.625, 0.8853, 0.6292, 0.2879, 0.6293, 0.2199, 0.6289, 0.2168, 0.6292, 0.2731, 0.625, 0.5884, 0.6265, 0.573, 0.6265, 0.574, 0.625, 0.5884, 0.625, 0.3652, 0.6253, 0.3451, 0.6253, 0.3435, 0.625, 0.3647, 0.6261, 0.9248, 0.6253, 0.9049, 0.6253, 0.9065, 0.6263, 0.9273, 0.6609, 0.5124, 0.6752, 0.5027, 0.6726, 0.5044, 0.6583, 0.5165, 0.6293, 0.2199, 0.6275, 0.2068, 0.6272, 0.2036, 0.6289, 0.2168, 0.6265, 0.677, 0.625, 0.6616, 0.625, 0.6616, 0.6265, 0.676, 0.6261, 0.05774, 0.6275, 0.04322, 0.6272, 0.04643, 0.626, 0.06021, 0.6265, 0.573, 0.6311, 0.5581, 0.6304, 0.5605, 0.6265, 0.574, 0.6253, 0.3451, 0.6261, 0.3252, 0.6263, 0.3227, 0.6253, 0.3435, 0.6609, 0.7376, 0.6487, 0.7186, 0.6463, 0.7156, 0.6583, 0.7335, 0.6274, 0.9441, 0.6261, 0.9248, 0.6263, 0.9273, 0.627, 0.954, 0.6895, 0.8007, 0.7092, 0.7598, 0.7078, 0.7594, 0.6901, 0.7996, 0.6752, 0.5027, 0.6914, 0.4952, 0.6892, 0.4962, 0.6726, 0.5044, 0.6275, 0.2068, 0.6261, 0.1923, 0.626, 0.1898, 0.6272, 0.2036, 0.6253, 0.07295, 0.6261, 0.05774, 0.626, 0.06021, 0.6253, 0.07389, 0.6311, 0.5581, 0.6385, 0.5441, 0.6369, 0.5472, 0.6304, 0.5605, 0.6311, 0.6919, 0.6265, 0.677, 0.6265, 0.676, 0.6304, 0.6895, 0.6275, 0.04322, 0.6293, 0.03014, 0.6289, 0.03323, 0.6272, 0.04643, 0.6752, 0.7473, 0.6609, 0.7376, 0.6583, 0.7335, 0.6726, 0.7456, 0.125, 0.5, 0.125, 0.75, 0.125, 0.75, 0.125, 0.5, 0.5, 0.375, 0.625, 0.375, 0.625, 0.5, 0.5, 0.5, 0.875, 0.75, 0.875, 0.5, 0.875, 0.5, 0.875, 0.75, 0.5, 0.875, 0.625, 0.875, 0.625, 1.0, 0.5, 1.0, 0.25, 0.5, 0.375, 0.5, 0.375, 0.75, 0.25, 0.75, 0.875, 0.5, 0.875, 0.75, 0.875, 0.75, 0.875, 0.5, 0.5, 0.0, 0.625, 0.0, 0.625, 0.25, 0.5, 0.25, 0.5, 0.5, 0.625, 0.5, 0.625, 0.75, 0.5, 0.75, 0.5, 0.75, 0.375, 0.75, 0.375, 0.75, 0.5, 0.75, 0.375, 0.75, 0.375, 0.5, 0.375, 0.5, 0.375, 0.75, 0.5, 0.25, 0.375, 0.25, 0.375, 0.25, 0.5, 0.25, 0.5, 1.0, 0.625, 1.0, 0.625, 1.0, 0.5, 1.0, 0.625, 0.5, 0.625, 0.75, 0.625, 0.75, 0.625, 0.5, 0.5, 0.5, 0.625, 0.5, 0.625, 0.5, 0.5, 0.5, 0.75, 0.5, 0.875, 0.5, 0.875, 0.75, 0.75, 0.75, 0.625, 0.875, 0.625, 0.75, 0.625, 0.75, 0.625, 0.875, 0.625, 0.375, 0.625, 0.25, 0.625, 0.25, 0.625, 0.375, 0.625, 0.75, 0.625, 0.5, 0.625, 0.5, 0.625, 0.75, 0.625, 0.5, 0.625, 0.375, 0.625, 0.375, 0.625, 0.5, 0.625, 1.0, 0.625, 0.875, 0.625, 0.875, 0.625, 1.0, 0.625, 0.5, 0.75, 0.5, 0.75, 0.75, 0.625, 0.75, 0.125, 0.5, 0.25, 0.5, 0.25, 0.75, 0.125, 0.75, 0.5, 0.75, 0.625, 0.75, 0.625, 0.875, 0.5, 0.875, 0.5, 0.25, 0.625, 0.25, 0.625, 0.375, 0.5, 0.375, 0.375, 0.25, 0.5, 0.25, 0.5, 0.375, 0.375, 0.375, 0.375, 0.75, 0.5, 0.75, 0.5, 0.875, 0.375, 0.875, 0.375, 0.5, 0.5, 0.5, 0.5, 0.5, 0.375, 0.5, 0.375, 1.0, 0.5, 1.0, 0.5, 1.0, 0.375, 1.0, 0.625, 0.25, 0.5, 0.25, 0.5, 0.25, 0.625, 0.25, 0.625, 0.75, 0.5, 0.75, 0.5, 0.75, 0.625, 0.75, 0.375, 0.5, 0.5, 0.5, 0.5, 0.75, 0.375, 0.75, 0.375, 0.0, 0.5, 0.0, 0.5, 0.25, 0.375, 0.25, 0.375, 0.875, 0.5, 0.875, 0.5, 1.0, 0.375, 1.0, 0.375, 0.375, 0.5, 0.375, 0.5, 0.5, 0.375, 0.5, 0.625, 0.75, 0.5, 0.75, 0.5, 0.75, 0.625, 0.75, 0.375, 0.5, 0.5, 0.5, 0.5, 0.5, 0.375, 0.5, 0.5, 0.5, 0.625, 0.5, 0.625, 0.5, 0.5, 0.5, 0.625, 0.5, 0.625, 0.75, 0.625, 0.75, 0.625, 0.5, 0.375, 0.75, 0.375, 0.5, 0.375, 0.5, 0.375, 0.75, 0.5, 0.75, 0.375, 0.75, 0.375, 0.75, 0.5, 0.75, 0.625, 0.25, 0.5, 0.25, 0.5, 0.25, 0.625, 0.25, 0.375, 1.0, 0.5, 1.0, 0.5, 1.0, 0.375, 1.0, 0.5, 1.0, 0.625, 1.0, 0.625, 1.0, 0.5, 1.0, 0.5, 0.25, 0.375, 0.25, 0.375, 0.25, 0.5, 0.25, 0.875, 0.75, 0.875, 0.5, 0.875, 0.5, 0.875, 0.75, 0.125, 0.5, 0.125, 0.75, 0.125, 0.75, 0.125, 0.5, 0.625, 1.0, 0.625, 0.875, 0.625, 0.875, 0.625, 1.0, 0.625, 0.5, 0.625, 0.375, 0.625, 0.375, 0.625, 0.5, 0.625, 0.75, 0.625, 0.5, 0.625, 0.5, 0.625, 0.75, 0.625, 0.375, 0.625, 0.25, 0.625, 0.25, 0.625, 0.375, 0.625, 0.875, 0.625, 0.75, 0.625, 0.75, 0.625, 0.875, 0.875, 0.5, 0.875, 0.75, 0.875, 0.75, 0.875, 0.5])
me_cube.materials.append(mat_material)
me_cube.use_mirror_vertex_groups = False
me_cube.update()

# ---- objects
ob_cube = bpy.data.objects.new('Cube', me_cube)
ob_light = bpy.data.objects.new('Light', light_light)
ob_camera = bpy.data.objects.new('Camera', cam_camera)

# ---- transforms, parenting, visibility, modifiers, constraints
ob_cube.location = (0.0, 0.0, 0.0)
ob_cube.lock_rotations_4d = False
ob_cube.empty_display_type = 'ARROWS'
ob_cube.lineart.crease_threshold = 0.0
ob_light.location = (4.076, 1.005, 5.904)
ob_light.rotation_euler = (0.6503, 0.05522, 1.866)
ob_light.lock_rotations_4d = False
ob_light.empty_display_type = 'ARROWS'
ob_light.color = (0.0, 0.0, 0.0, 0.0)
ob_light.lineart.crease_threshold = 0.0
ob_camera.location = (7.359, -6.926, 4.958)
ob_camera.rotation_euler = (1.109, 0.0, 0.8149)
ob_camera.lock_rotations_4d = False
ob_camera.empty_display_type = 'ARROWS'
ob_camera.color = (0.0, 0.0, 0.0, 0.0)
ob_camera.display_type = 'WIRE'
ob_camera.lineart.crease_threshold = 0.0

# ---- collection membership
col_collection.objects.link(ob_cube)
col_collection.objects.link(ob_light)
col_collection.objects.link(ob_camera)

# ---- scene / render settings (as saved in the file)
scene.camera = ob_camera
scene.frame_start = 1; scene.frame_end = 250; scene.frame_set(1)
scene.render.engine = 'BLENDER_EEVEE_NEXT'
scene.render.bake_bias = 0.0
scene.render.bake_samples = 0
bpy.context.view_layer.update()
